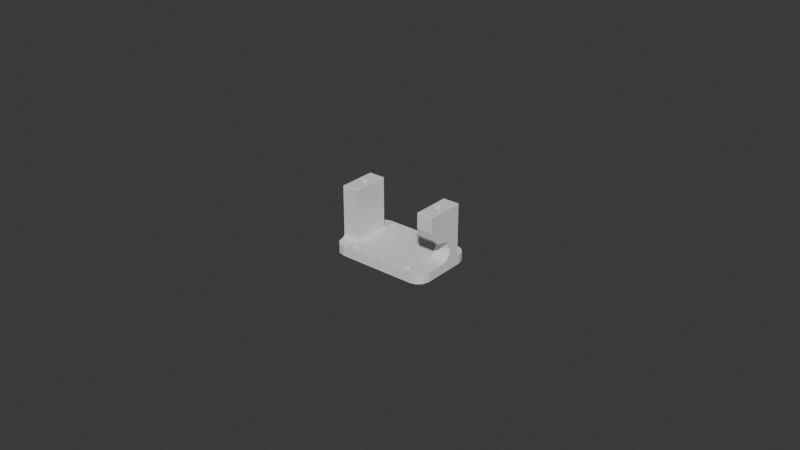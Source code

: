 # Source: baseombro.blend  (saved by Blender 4.0.36; exported with 4.5.12 LTS)
import bpy
from mathutils import Matrix  # noqa: F401  (used for matrix-valued properties, if any)

bpy.ops.wm.read_factory_settings(use_empty=True)
scene = bpy.context.scene
scene.name = 'Scene'

# ---- collections
col_collection = bpy.data.collections.new('Collection'); scene.collection.children.link(col_collection)

# ---- world
world_world = bpy.data.worlds.new('World'); scene.world = world_world
world_world.use_nodes = True; world_world.node_tree.nodes.clear()
_N = world_world.node_tree.nodes; _L = world_world.node_tree.links
n0 = _N.new('ShaderNodeOutputWorld'); n0.name = 'World Output'; n0.location = (300, 300)
n1 = _N.new('ShaderNodeBackground'); n1.name = 'Background'; n1.location = (10, 300)
n1.inputs[0].default_value = (0.05088, 0.05088, 0.05088, 1.0)
_L.new(n1.outputs[0], n0.inputs[0])
n0.is_active_output = True
world_world.color = (0.05088, 0.05088, 0.05088)
world_world.use_sun_shadow = False
world_world.sun_shadow_jitter_overblur = 0.0

# ---- meshes
me_laser_gun_bottom_bracket = bpy.data.meshes.new('laser-gun-bottom-bracket')
me_laser_gun_bottom_bracket.from_pydata([(5.469, 13.37, 0.0), (6.6, 12.9, 0.0), (0.1, 13.0, 0.0), (26.6, 12.9, 0.0), (27.73, 13.37, 0.0), (33.1, 13.0, 0.0), (31.15, -4.377, 0.0), (29.2, -4.9, 0.0), (26.6, -4.1, 0.0), (4.0, -4.9, 0.0), (6.6, -4.1, 0.0), (2.05, -4.377, 0.0), (5.469, -3.631, 0.0), (4.0, 16.9, 0.0), (29.2, 16.9, 0.0), (6.6, 16.1, 0.0), (26.6, 16.1, 0.0), (7.731, 15.63, 0.0), (25.47, 15.63, 0.0), (8.2, 14.5, 0.0), (25.0, 14.5, 0.0), (7.731, 13.37, 0.0), (25.47, 13.37, 0.0), (6.6, -0.9, 0.0), (26.6, -0.9, 0.0), (7.731, -1.369, 0.0), (25.47, -1.369, 0.0), (8.2, -2.5, 0.0), (25.0, -2.5, 0.0), (7.731, -3.631, 0.0), (25.47, -3.631, 0.0), (5.469, 15.63, 0.0), (0.6225, 14.95, 0.0), (2.05, 16.38, 0.0), (5.0, 14.5, 0.0), (0.1, -1.0, 0.0), (0.6225, -2.95, 0.0), (5.469, -1.369, 0.0), (5.0, -2.5, 0.0), (32.58, 14.95, 0.0), (27.73, 15.63, 0.0), (31.15, 16.38, 0.0), (28.2, 14.5, 0.0), (33.1, -1.0, 0.0), (27.73, -1.369, 0.0), (32.58, -2.95, 0.0), (28.2, -2.5, 0.0), (27.73, -3.631, 0.0), (5.1, -2.5, 0.1), (5.1, -2.5, 3.0), (5.539, -3.561, 0.1), (5.539, -3.561, 3.0), (6.6, -4.0, 0.1), (6.6, -4.0, 3.0), (7.661, -3.561, 0.1), (7.661, -3.561, 3.0), (8.1, -2.5, 0.1), (8.1, -2.5, 3.0), (7.661, -1.439, 0.1), (7.661, -1.439, 3.0), (6.6, -1.0, 0.1), (6.6, -1.0, 3.0), (5.539, -1.439, 0.1), (5.539, -1.439, 3.0), (8.129, -2.5, 0.02929), (7.681, -3.581, 0.02929), (5.519, -3.581, 0.02929), (5.071, -2.5, 0.02929), (6.6, -4.029, 0.02929), (5.519, -1.419, 0.02929), (7.681, -1.419, 0.02929), (6.6, -0.9707, 0.02929), (5.1, 14.5, 0.1), (5.1, 14.5, 3.0), (5.539, 13.44, 0.1), (5.539, 13.44, 3.0), (6.6, 13.0, 0.1), (6.6, 13.0, 3.0), (7.661, 13.44, 0.1), (7.661, 13.44, 3.0), (8.1, 14.5, 0.1), (8.1, 14.5, 3.0), (7.661, 15.56, 0.1), (7.661, 15.56, 3.0), (6.6, 16.0, 0.1), (6.6, 16.0, 3.0), (5.539, 15.56, 0.1), (5.539, 15.56, 3.0), (8.129, 14.5, 0.02929), (7.681, 13.42, 0.02929), (5.519, 13.42, 0.02929), (5.071, 14.5, 0.02929), (6.6, 12.97, 0.02929), (5.519, 15.58, 0.02929), (7.681, 15.58, 0.02929), (6.6, 16.03, 0.02929), (25.1, -2.5, 0.1), (25.1, -2.5, 3.0), (25.54, -3.561, 0.1), (25.54, -3.561, 3.0), (26.6, -4.0, 0.1), (26.6, -4.0, 3.0), (27.66, -3.561, 0.1), (27.66, -3.561, 3.0), (28.1, -2.5, 0.1), (28.1, -2.5, 3.0), (27.66, -1.439, 0.1), (27.66, -1.439, 3.0), (26.6, -1.0, 0.1), (26.6, -1.0, 3.0), (25.54, -1.439, 0.1), (25.54, -1.439, 3.0), (28.13, -2.5, 0.02929), (27.68, -3.581, 0.02929), (25.52, -3.581, 0.02929), (25.07, -2.5, 0.02929), (26.6, -4.029, 0.02929), (25.52, -1.419, 0.02929), (27.68, -1.419, 0.02929), (26.6, -0.9707, 0.02929), (25.1, 14.5, 0.1), (25.1, 14.5, 3.0), (25.54, 13.44, 0.1), (25.54, 13.44, 3.0), (26.6, 13.0, 0.1), (26.6, 13.0, 3.0), (27.66, 13.44, 0.1), (27.66, 13.44, 3.0), (28.1, 14.5, 0.1), (28.1, 14.5, 3.0), (27.66, 15.56, 0.1), (27.66, 15.56, 3.0), (26.6, 16.0, 0.1), (26.6, 16.0, 3.0), (25.54, 15.56, 0.1), (25.54, 15.56, 3.0), (28.13, 14.5, 0.02929), (27.68, 13.42, 0.02929), (25.52, 13.42, 0.02929), (25.07, 14.5, 0.02929), (26.6, 12.97, 0.02929), (25.52, 15.58, 0.02929), (27.68, 15.58, 0.02929), (26.6, 16.03, 0.02929), (0.0, 13.0, 0.1), (0.0, 13.0, 3.0), (0.5359, 15.0, 0.1), (0.5359, 15.0, 3.0), (2.0, 16.46, 0.1), (2.0, 16.46, 3.0), (4.0, 17.0, 0.1), (4.0, 17.0, 3.0), (0.0, 12.0, 4.0), (0.0, 0.0, 19.8), (0.0, 12.0, 19.8), (0.0, -1.0, 0.1), (0.0, -1.0, 3.0), (0.0, -0.2929, 3.293), (0.0, 0.0, 4.0), (0.0, 12.29, 3.293), (29.2, 17.0, 3.0), (29.2, 17.0, 0.1), (4.0, -5.0, 0.1), (4.0, -5.0, 3.0), (2.0, -4.464, 0.1), (2.0, -4.464, 3.0), (0.5359, -3.0, 0.1), (0.5359, -3.0, 3.0), (29.2, -5.0, 3.0), (29.2, -5.0, 0.1), (33.2, -1.0, 0.1), (33.2, -1.0, 3.0), (32.66, -3.0, 0.1), (32.66, -3.0, 3.0), (31.2, -4.464, 0.1), (31.2, -4.464, 3.0), (33.2, -1.336e-14, 3.0), (33.2, 13.0, 0.1), (33.2, 8.5, 6.5), (33.2, 8.031, 4.75), (33.2, 6.75, 3.469), (33.2, 5.0, 3.0), (33.2, 0.0, 19.8), (33.2, 0.0, 15.0), (33.2, 0.6699, 12.5), (33.2, 2.5, 10.67), (33.2, 5.0, 10.0), (33.2, 6.75, 9.531), (33.2, 8.031, 8.25), (33.2, 12.0, 19.8), (33.2, 12.0, 4.0), (33.2, 12.29, 3.293), (33.2, 13.0, 3.0), (31.2, 16.46, 0.1), (31.2, 16.46, 3.0), (32.66, 15.0, 0.1), (32.66, 15.0, 3.0), (0.02929, 13.0, 0.02929), (0.5613, 14.99, 0.02929), (2.015, 16.44, 0.02929), (4.0, 16.97, 0.02929), (0.02929, -1.0, 0.02929), (4.0, -4.971, 0.02929), (2.015, -4.439, 0.02929), (0.5613, -2.985, 0.02929), (29.2, -4.971, 0.02929), (33.17, -1.0, 0.02929), (32.64, -2.985, 0.02929), (31.19, -4.439, 0.02929), (33.17, 13.0, 0.02929), (29.2, 16.97, 0.02929), (31.19, 16.44, 0.02929), (32.64, 14.99, 0.02929), (26.9, 13.0, 3.0), (6.3, 13.0, 3.0), (6.3, -1.0, 3.0), (26.9, 5.0, 3.0), (5.3, 12.0, 4.0), (5.408, 12.11, 3.549), (5.565, 12.27, 3.322), (5.973, 12.67, 3.055), (5.3, 0.0, 4.0), (5.408, -0.1075, 3.549), (5.565, -0.2652, 3.322), (5.973, -0.673, 3.055), (27.9, 12.0, 4.0), (27.79, 12.11, 3.549), (27.63, 12.27, 3.322), (27.23, 12.67, 3.055), (5.3, -3.553e-15, 19.8), (27.68, 6.563, 3.368), (27.9, 7.449, 4.0), (27.9, 12.0, 19.8), (27.9, 8.227, 5.144), (27.9, 8.5, 6.5), (27.9, 8.031, 8.25), (27.9, 6.75, 9.531), (27.9, 5.0, 10.0), (27.9, 2.5, 10.67), (27.9, 0.6699, 12.5), (27.9, 0.0, 15.0), (27.9, 0.0, 19.8), (5.3, 12.0, 19.8), (5.1, 0.2, 20.0), (4.45, 6.0, 20.0), (4.025, 4.975, 20.0), (3.0, 4.55, 20.0), (0.2, 0.2, 20.0), (1.975, 4.975, 20.0), (1.55, 6.0, 20.0), (0.2, 11.8, 20.0), (1.975, 7.025, 20.0), (3.0, 7.45, 20.0), (5.1, 11.8, 20.0), (4.025, 7.025, 20.0), (4.25, 6.0, 19.8), (4.25, 6.0, 15.0), (3.884, 5.116, 19.8), (3.884, 5.116, 15.0), (3.0, 4.75, 19.8), (3.0, 4.75, 15.0), (2.116, 5.116, 19.8), (2.116, 5.116, 15.0), (1.75, 6.0, 19.8), (1.75, 6.0, 15.0), (2.116, 6.884, 19.8), (2.116, 6.884, 15.0), (3.0, 7.25, 19.8), (3.0, 7.25, 15.0), (3.884, 6.884, 19.8), (3.884, 6.884, 15.0), (4.309, 6.0, 19.94), (3.925, 5.075, 19.94), (2.075, 5.075, 19.94), (1.691, 6.0, 19.94), (3.0, 4.691, 19.94), (2.075, 6.925, 19.94), (3.925, 6.925, 19.94), (3.0, 7.309, 19.94), (0.01991, 11.98, 19.89), (0.01991, 0.01991, 19.89), (0.06083, 11.94, 19.94), (0.06083, 0.06083, 19.94), (0.1686, 11.83, 20.0), (0.1686, 0.1686, 20.0), (5.28, 0.01991, 19.89), (5.239, 0.06083, 19.94), (5.131, 0.1686, 20.0), (5.131, 11.83, 20.0), (5.239, 11.94, 19.94), (5.28, 11.98, 19.89), (33.0, 0.2, 20.0), (31.65, 6.0, 20.0), (31.23, 4.975, 20.0), (30.2, 4.55, 20.0), (28.1, 11.8, 20.0), (28.75, 6.0, 20.0), (29.03, 6.852, 20.0), (29.75, 7.379, 20.0), (30.65, 7.379, 20.0), (33.0, 11.8, 20.0), (28.1, 0.2, 20.0), (29.17, 4.975, 20.0), (31.37, 6.852, 20.0), (28.95, 6.0, 19.8), (28.95, 6.0, 15.0), (29.32, 6.884, 19.8), (29.32, 6.884, 15.0), (30.2, 7.25, 19.8), (30.2, 7.25, 15.0), (31.08, 6.884, 19.8), (31.08, 6.884, 15.0), (31.45, 6.0, 19.8), (31.45, 6.0, 15.0), (31.08, 5.116, 19.8), (31.08, 5.116, 15.0), (30.2, 4.75, 19.8), (30.2, 4.75, 15.0), (29.32, 5.116, 19.8), (29.32, 5.116, 15.0), (31.51, 6.0, 19.94), (31.13, 5.075, 19.94), (29.27, 5.075, 19.94), (28.89, 6.0, 19.94), (30.2, 4.691, 19.94), (29.27, 6.925, 19.94), (30.2, 7.309, 19.94), (31.13, 6.925, 19.94), (33.18, 0.01991, 19.89), (33.18, 11.98, 19.89), (33.14, 0.06083, 19.94), (33.14, 11.94, 19.94), (33.03, 0.1686, 20.0), (33.03, 11.83, 20.0), (27.92, 0.01991, 19.89), (27.96, 0.06083, 19.94), (28.07, 0.1686, 20.0), (28.07, 11.83, 20.0), (27.96, 11.94, 19.94), (27.92, 11.98, 19.89)], [], [(0, 1, 2), (3, 4, 5), (6, 7, 8), (8, 7, 9), (8, 9, 10), (10, 9, 11), (10, 11, 12), (13, 14, 15), (15, 14, 16), (15, 16, 17), (17, 16, 18), (17, 18, 19), (19, 18, 20), (19, 20, 21), (21, 20, 22), (21, 22, 1), (1, 22, 3), (1, 3, 23), (23, 3, 24), (23, 24, 25), (25, 24, 26), (25, 26, 27), (27, 26, 28), (27, 28, 29), (29, 28, 30), (29, 30, 10), (10, 30, 8), (31, 32, 15), (15, 32, 33), (15, 33, 13), (0, 2, 34), (34, 2, 32), (34, 32, 31), (2, 1, 35), (35, 1, 23), (35, 23, 36), (36, 23, 37), (36, 37, 38), (12, 11, 38), (38, 11, 36), (39, 40, 41), (41, 40, 16), (41, 16, 14), (5, 4, 39), (39, 4, 42), (39, 42, 40), (3, 5, 24), (24, 5, 43), (24, 43, 44), (44, 43, 45), (44, 45, 46), (46, 45, 47), (47, 45, 6), (47, 6, 8), (48, 49, 50), (50, 49, 51), (50, 51, 52), (52, 51, 53), (52, 53, 54), (54, 53, 55), (54, 55, 56), (56, 55, 57), (56, 57, 58), (58, 57, 59), (58, 59, 60), (60, 59, 61), (60, 61, 62), (62, 61, 63), (62, 63, 48), (48, 63, 49), (27, 29, 64), (64, 29, 65), (64, 65, 56), (56, 65, 54), (12, 38, 66), (66, 38, 67), (66, 67, 50), (50, 67, 48), (10, 12, 68), (68, 12, 66), (68, 66, 52), (52, 66, 50), (29, 10, 65), (65, 10, 68), (65, 68, 54), (54, 68, 52), (38, 37, 67), (67, 37, 69), (67, 69, 48), (48, 69, 62), (25, 27, 70), (70, 27, 64), (70, 64, 58), (58, 64, 56), (23, 25, 71), (71, 25, 70), (71, 70, 60), (60, 70, 58), (37, 23, 69), (69, 23, 71), (69, 71, 62), (62, 71, 60), (72, 73, 74), (74, 73, 75), (74, 75, 76), (76, 75, 77), (76, 77, 78), (78, 77, 79), (78, 79, 80), (80, 79, 81), (80, 81, 82), (82, 81, 83), (82, 83, 84), (84, 83, 85), (84, 85, 86), (86, 85, 87), (86, 87, 72), (72, 87, 73), (19, 21, 88), (88, 21, 89), (88, 89, 80), (80, 89, 78), (0, 34, 90), (90, 34, 91), (90, 91, 74), (74, 91, 72), (1, 0, 92), (92, 0, 90), (92, 90, 76), (76, 90, 74), (21, 1, 89), (89, 1, 92), (89, 92, 78), (78, 92, 76), (34, 31, 91), (91, 31, 93), (91, 93, 72), (72, 93, 86), (17, 19, 94), (94, 19, 88), (94, 88, 82), (82, 88, 80), (15, 17, 95), (95, 17, 94), (95, 94, 84), (84, 94, 82), (31, 15, 93), (93, 15, 95), (93, 95, 86), (86, 95, 84), (96, 97, 98), (98, 97, 99), (98, 99, 100), (100, 99, 101), (100, 101, 102), (102, 101, 103), (102, 103, 104), (104, 103, 105), (104, 105, 106), (106, 105, 107), (106, 107, 108), (108, 107, 109), (108, 109, 110), (110, 109, 111), (110, 111, 96), (96, 111, 97), (46, 47, 112), (112, 47, 113), (112, 113, 104), (104, 113, 102), (30, 28, 114), (114, 28, 115), (114, 115, 98), (98, 115, 96), (8, 30, 116), (116, 30, 114), (116, 114, 100), (100, 114, 98), (47, 8, 113), (113, 8, 116), (113, 116, 102), (102, 116, 100), (28, 26, 115), (115, 26, 117), (115, 117, 96), (96, 117, 110), (44, 46, 118), (118, 46, 112), (118, 112, 106), (106, 112, 104), (24, 44, 119), (119, 44, 118), (119, 118, 108), (108, 118, 106), (26, 24, 117), (117, 24, 119), (117, 119, 110), (110, 119, 108), (120, 121, 122), (122, 121, 123), (122, 123, 124), (124, 123, 125), (124, 125, 126), (126, 125, 127), (126, 127, 128), (128, 127, 129), (128, 129, 130), (130, 129, 131), (130, 131, 132), (132, 131, 133), (132, 133, 134), (134, 133, 135), (134, 135, 120), (120, 135, 121), (42, 4, 136), (136, 4, 137), (136, 137, 128), (128, 137, 126), (22, 20, 138), (138, 20, 139), (138, 139, 122), (122, 139, 120), (3, 22, 140), (140, 22, 138), (140, 138, 124), (124, 138, 122), (4, 3, 137), (137, 3, 140), (137, 140, 126), (126, 140, 124), (20, 18, 139), (139, 18, 141), (139, 141, 120), (120, 141, 134), (40, 42, 142), (142, 42, 136), (142, 136, 130), (130, 136, 128), (16, 40, 143), (143, 40, 142), (143, 142, 132), (132, 142, 130), (18, 16, 141), (141, 16, 143), (141, 143, 134), (134, 143, 132), (144, 145, 146), (146, 145, 147), (146, 147, 148), (148, 147, 149), (148, 149, 150), (150, 149, 151), (152, 153, 154), (144, 155, 156), (144, 156, 157), (144, 157, 158), (144, 158, 153), (144, 153, 152), (144, 152, 159), (144, 159, 145), (160, 161, 151), (151, 161, 150), (162, 163, 164), (164, 163, 165), (164, 165, 166), (166, 165, 167), (166, 167, 155), (155, 167, 156), (163, 162, 168), (168, 162, 169), (170, 171, 172), (172, 171, 173), (172, 173, 174), (174, 173, 175), (174, 175, 169), (169, 175, 168), (170, 176, 171), (177, 178, 179), (177, 179, 180), (177, 180, 181), (177, 181, 176), (177, 176, 170), (182, 183, 184), (182, 184, 185), (182, 185, 186), (182, 186, 187), (182, 187, 188), (182, 188, 189), (189, 188, 190), (190, 188, 178), (190, 178, 191), (191, 178, 177), (191, 177, 192), (161, 160, 193), (193, 160, 194), (193, 194, 195), (195, 194, 196), (195, 196, 177), (177, 196, 192), (144, 146, 197), (197, 146, 198), (197, 198, 2), (2, 198, 32), (148, 150, 199), (199, 150, 200), (199, 200, 33), (33, 200, 13), (146, 148, 198), (198, 148, 199), (198, 199, 32), (32, 199, 33), (155, 144, 201), (201, 144, 197), (201, 197, 35), (35, 197, 2), (162, 164, 202), (202, 164, 203), (202, 203, 9), (9, 203, 11), (166, 155, 204), (204, 155, 201), (204, 201, 36), (36, 201, 35), (164, 166, 203), (203, 166, 204), (203, 204, 11), (11, 204, 36), (169, 162, 205), (205, 162, 202), (205, 202, 7), (7, 202, 9), (170, 172, 206), (206, 172, 207), (206, 207, 43), (43, 207, 45), (174, 169, 208), (208, 169, 205), (208, 205, 6), (6, 205, 7), (172, 174, 207), (207, 174, 208), (207, 208, 45), (45, 208, 6), (177, 170, 209), (209, 170, 206), (209, 206, 5), (5, 206, 43), (161, 193, 210), (210, 193, 211), (210, 211, 14), (14, 211, 41), (195, 177, 212), (212, 177, 209), (212, 209, 39), (39, 209, 5), (193, 195, 211), (211, 195, 212), (211, 212, 41), (41, 212, 39), (14, 13, 210), (210, 13, 200), (210, 200, 161), (161, 200, 150), (175, 103, 101), (213, 192, 127), (213, 127, 125), (213, 125, 109), (214, 215, 61), (214, 61, 77), (214, 77, 75), (214, 75, 145), (167, 165, 51), (167, 51, 49), (167, 49, 63), (167, 63, 61), (167, 61, 215), (167, 215, 156), (109, 107, 173), (109, 173, 171), (109, 171, 176), (109, 176, 181), (109, 181, 216), (109, 216, 213), (168, 175, 163), (163, 175, 101), (163, 101, 165), (165, 101, 53), (165, 53, 51), (160, 151, 133), (133, 151, 85), (133, 85, 135), (135, 85, 83), (135, 83, 121), (121, 83, 81), (121, 81, 123), (123, 81, 79), (123, 79, 125), (125, 79, 77), (125, 77, 109), (109, 77, 61), (109, 61, 111), (111, 61, 59), (111, 59, 97), (97, 59, 57), (97, 57, 99), (99, 57, 55), (99, 55, 101), (101, 55, 53), (147, 87, 149), (149, 87, 85), (149, 85, 151), (145, 75, 147), (147, 75, 73), (147, 73, 87), (131, 196, 133), (133, 196, 194), (133, 194, 160), (127, 192, 129), (129, 192, 196), (129, 196, 131), (103, 175, 105), (105, 175, 173), (105, 173, 107), (159, 152, 217), (159, 217, 218), (159, 218, 219), (159, 219, 220), (159, 220, 214), (159, 214, 145), (221, 158, 222), (222, 158, 157), (222, 157, 223), (156, 215, 157), (157, 215, 224), (157, 224, 223), (225, 190, 226), (226, 190, 191), (226, 191, 227), (192, 213, 191), (191, 213, 228), (191, 228, 227), (217, 221, 218), (218, 221, 222), (218, 222, 219), (219, 222, 223), (219, 223, 220), (220, 223, 224), (220, 224, 214), (214, 224, 215), (153, 158, 229), (229, 158, 221), (228, 213, 216), (230, 228, 216), (225, 226, 231), (231, 226, 230), (230, 226, 227), (230, 227, 228), (189, 190, 232), (232, 190, 225), (225, 231, 233), (232, 225, 233), (232, 233, 234), (232, 234, 235), (232, 235, 236), (232, 236, 237), (232, 237, 238), (232, 238, 239), (232, 239, 240), (232, 240, 241), (242, 217, 154), (154, 217, 152), (242, 229, 217), (217, 229, 221), (216, 181, 230), (230, 181, 180), (230, 180, 231), (231, 180, 233), (233, 180, 179), (233, 179, 234), (234, 179, 178), (241, 240, 182), (182, 240, 183), (234, 178, 235), (235, 178, 188), (235, 188, 236), (236, 188, 187), (236, 187, 237), (237, 187, 186), (183, 240, 184), (184, 240, 239), (184, 239, 185), (185, 239, 238), (185, 238, 186), (186, 238, 237), (243, 244, 245), (243, 245, 246), (247, 243, 246), (247, 246, 248), (247, 248, 249), (247, 249, 250), (250, 249, 251), (250, 251, 252), (250, 252, 253), (253, 252, 254), (253, 254, 244), (253, 244, 243), (255, 256, 257), (257, 256, 258), (257, 258, 259), (259, 258, 260), (259, 260, 261), (261, 260, 262), (261, 262, 263), (263, 262, 264), (263, 264, 265), (265, 264, 266), (265, 266, 267), (267, 266, 268), (267, 268, 269), (269, 268, 270), (269, 270, 255), (255, 270, 256), (255, 257, 271), (271, 257, 272), (271, 272, 244), (244, 272, 245), (261, 263, 273), (273, 263, 274), (273, 274, 248), (248, 274, 249), (259, 261, 275), (275, 261, 273), (275, 273, 246), (246, 273, 248), (257, 259, 272), (272, 259, 275), (272, 275, 245), (245, 275, 246), (263, 265, 274), (274, 265, 276), (274, 276, 249), (249, 276, 251), (269, 255, 277), (277, 255, 271), (277, 271, 254), (254, 271, 244), (267, 269, 278), (278, 269, 277), (278, 277, 252), (252, 277, 254), (265, 267, 276), (276, 267, 278), (276, 278, 251), (251, 278, 252), (154, 153, 279), (279, 153, 280), (279, 280, 281), (281, 280, 282), (281, 282, 283), (283, 282, 284), (283, 284, 250), (250, 284, 247), (153, 229, 280), (280, 229, 285), (280, 285, 282), (282, 285, 286), (282, 286, 284), (284, 286, 287), (284, 287, 247), (247, 287, 243), (253, 243, 288), (288, 243, 287), (288, 287, 289), (289, 287, 286), (289, 286, 290), (290, 286, 285), (290, 285, 242), (242, 285, 229), (250, 253, 283), (283, 253, 288), (283, 288, 281), (281, 288, 289), (281, 289, 279), (279, 289, 290), (279, 290, 154), (154, 290, 242), (291, 292, 293), (291, 293, 294), (295, 296, 297), (295, 297, 298), (295, 298, 299), (295, 299, 300), (301, 291, 294), (301, 294, 302), (301, 302, 296), (301, 296, 295), (300, 299, 303), (300, 303, 292), (300, 292, 291), (304, 305, 306), (306, 305, 307), (306, 307, 308), (308, 307, 309), (308, 309, 310), (310, 309, 311), (310, 311, 312), (312, 311, 313), (312, 313, 314), (314, 313, 315), (314, 315, 316), (316, 315, 317), (316, 317, 318), (318, 317, 319), (318, 319, 304), (304, 319, 305), (312, 314, 320), (320, 314, 321), (320, 321, 292), (292, 321, 293), (318, 304, 322), (322, 304, 323), (322, 323, 302), (302, 323, 296), (316, 318, 324), (324, 318, 322), (324, 322, 294), (294, 322, 302), (314, 316, 321), (321, 316, 324), (321, 324, 293), (293, 324, 294), (298, 325, 326), (297, 323, 325), (297, 325, 298), (296, 323, 297), (320, 292, 327), (327, 292, 303), (327, 303, 326), (326, 303, 299), (326, 299, 298), (312, 320, 310), (310, 320, 327), (310, 327, 308), (308, 327, 326), (308, 326, 306), (306, 326, 325), (306, 325, 304), (304, 325, 323), (182, 189, 328), (328, 189, 329), (328, 329, 330), (330, 329, 331), (330, 331, 332), (332, 331, 333), (332, 333, 291), (291, 333, 300), (241, 182, 334), (334, 182, 328), (334, 328, 335), (335, 328, 330), (335, 330, 336), (336, 330, 332), (336, 332, 301), (301, 332, 291), (301, 295, 336), (336, 295, 337), (336, 337, 335), (335, 337, 338), (335, 338, 334), (334, 338, 339), (334, 339, 241), (241, 339, 232), (295, 300, 337), (337, 300, 333), (337, 333, 338), (338, 333, 331), (338, 331, 339), (339, 331, 329), (339, 329, 232), (232, 329, 189), (307, 311, 309), (311, 307, 313), (313, 307, 305), (313, 305, 315), (315, 305, 319), (315, 319, 317), (266, 270, 268), (270, 266, 256), (256, 266, 264), (256, 264, 258), (258, 264, 262), (258, 262, 260)])
me_laser_gun_bottom_bracket.update()

# ---- objects
ob_laser_gun_bottom_bracket = bpy.data.objects.new('laser-gun-bottom-bracket', me_laser_gun_bottom_bracket)

# ---- transforms, parenting, visibility, modifiers, constraints
ob_laser_gun_bottom_bracket.location = (0.0, 0.0, 0.0)
ob_laser_gun_bottom_bracket.scale = (0.001, 0.001, 0.001)

# ---- collection membership
col_collection.objects.link(ob_laser_gun_bottom_bracket)

# ---- scene / render settings (as saved in the file)
scene.frame_start = 1; scene.frame_end = 250; scene.frame_set(1)
scene.render.engine = 'BLENDER_EEVEE_NEXT'
scene.cycles.sampling_pattern = 'TABULATED_SOBOL'
bpy.context.view_layer.update()

# ---- added for rendering (the .blend has no active camera and no usable light): camera, sun
cam_auto = bpy.data.cameras.new('AutoCamera')
cam_auto.lens = 50.0
cam_auto.sensor_width = 36.0
cam_auto.clip_end = 1000.0
ob_auto_camera = bpy.data.objects.new('AutoCamera', cam_auto)
scene.collection.objects.link(ob_auto_camera)
ob_auto_camera.location = (0.201645, -0.216054, 0.158036)
ob_auto_camera.rotation_euler = (1.09748, -7.21219e-08, 0.694738)
scene.camera = ob_auto_camera
light_auto_sun = bpy.data.lights.new('AutoSun', 'SUN')
light_auto_sun.energy = 3.0
light_auto_sun.angle = 0.0523599
ob_auto_sun = bpy.data.objects.new('AutoSun', light_auto_sun)
scene.collection.objects.link(ob_auto_sun)
ob_auto_sun.rotation_euler = (0.872665, 0.174533, 0.523599)
bpy.context.view_layer.update()
